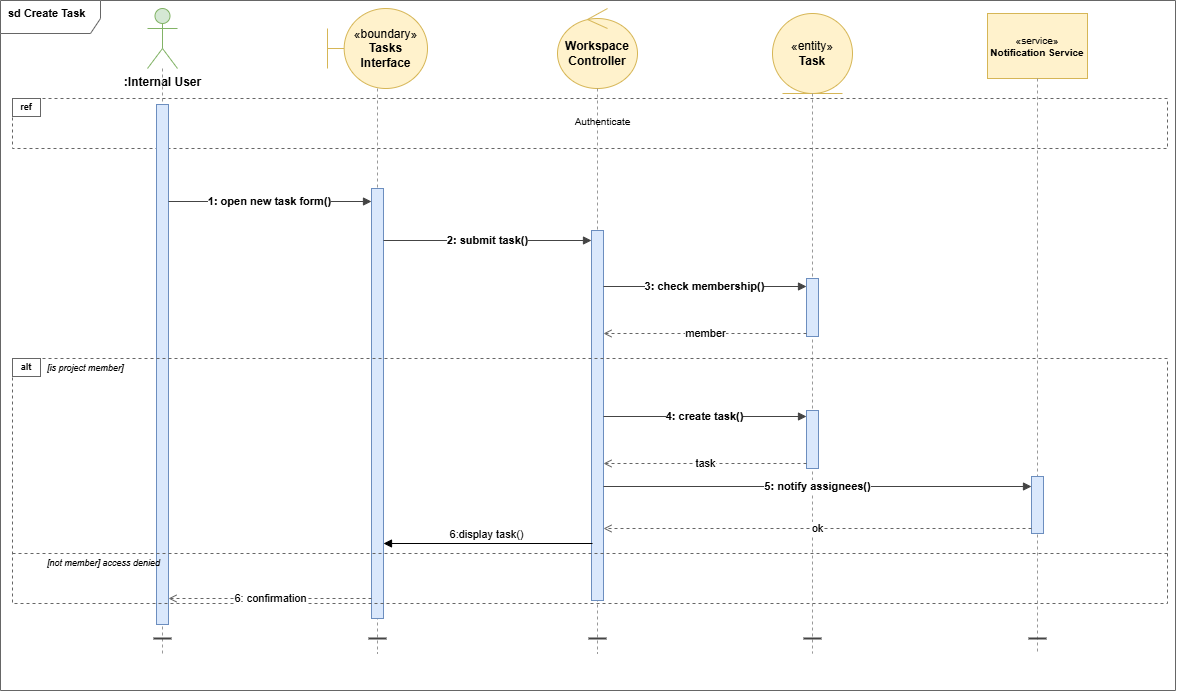

The diagram above was exported from draw.io. Its source (the exported page's mxGraphModel, read from the mxfile embedded in the PNG):
<mxGraphModel dx="916" dy="610" grid="0" gridSize="10" guides="1" tooltips="1" connect="1" arrows="1" fold="1" page="1" pageScale="1" pageWidth="1200" pageHeight="720" math="0" shadow="0">
  <root>
    <mxCell id="0" />
    <mxCell id="1" parent="0" />
    <mxCell id="2" value="sd Create Task" style="shape=umlFrame;whiteSpace=wrap;html=1;fontSize=11;fontStyle=1;align=left;verticalAlign=top;spacingLeft=6;fillColor=none;strokeColor=#666666;width=100;height=33;" parent="1" vertex="1">
      <mxGeometry x="13" y="12" width="1175" height="690" as="geometry" />
    </mxCell>
    <mxCell id="p1" value="&lt;b&gt;:Internal User&lt;/b&gt;" style="shape=umlActor;verticalLabelPosition=bottom;verticalAlign=top;html=1;fillColor=#d5e8d4;strokeColor=#82b366;" parent="1" vertex="1">
      <mxGeometry x="160" y="20" width="30" height="60" as="geometry" />
    </mxCell>
    <mxCell id="p2" value="«boundary»&lt;br/&gt;&lt;b&gt;Tasks Interface&lt;/b&gt;" style="shape=umlBoundary;whiteSpace=wrap;html=1;fillColor=#fff2cc;strokeColor=#d6b656;" parent="1" vertex="1">
      <mxGeometry x="340" y="20" width="100" height="80" as="geometry" />
    </mxCell>
    <mxCell id="p3" value="&lt;b&gt;Workspace Controller&lt;/b&gt;" style="ellipse;shape=umlControl;whiteSpace=wrap;html=1;fillColor=#fff2cc;strokeColor=#d6b656;" parent="1" vertex="1">
      <mxGeometry x="570" y="20" width="80" height="80" as="geometry" />
    </mxCell>
    <mxCell id="p4" value="«entity»&lt;br/&gt;&lt;b&gt;Task&lt;/b&gt;" style="ellipse;shape=umlEntity;whiteSpace=wrap;html=1;fillColor=#fff2cc;strokeColor=#d6b656;" parent="1" vertex="1">
      <mxGeometry x="785" y="25" width="80" height="80" as="geometry" />
    </mxCell>
    <mxCell id="p5" value="«service»&lt;br/&gt;&lt;b&gt;Notification Service&lt;/b&gt;" style="rounded=0;whiteSpace=wrap;html=1;fillColor=#fff2cc;strokeColor=#d6b656;fontSize=10;align=center;" parent="1" vertex="1">
      <mxGeometry x="1000" y="25" width="100" height="65" as="geometry" />
    </mxCell>
    <mxCell id="ll1" style="endArrow=none;dashed=1;strokeColor=#999999;html=1;" parent="1" source="p1" edge="1">
      <mxGeometry relative="1" as="geometry">
        <mxPoint x="175" y="100" as="sourcePoint" />
        <mxPoint x="175" y="665" as="targetPoint" />
      </mxGeometry>
    </mxCell>
    <mxCell id="ll2" style="endArrow=none;dashed=1;strokeColor=#999999;html=1;" parent="1" source="p2" edge="1">
      <mxGeometry relative="1" as="geometry">
        <mxPoint x="390" y="100" as="sourcePoint" />
        <mxPoint x="390" y="665" as="targetPoint" />
      </mxGeometry>
    </mxCell>
    <mxCell id="ll3" style="endArrow=none;dashed=1;strokeColor=#999999;html=1;" parent="1" source="p3" edge="1">
      <mxGeometry relative="1" as="geometry">
        <mxPoint x="610" y="100" as="sourcePoint" />
        <mxPoint x="610" y="665" as="targetPoint" />
      </mxGeometry>
    </mxCell>
    <mxCell id="ll4" style="endArrow=none;dashed=1;strokeColor=#999999;html=1;" parent="1" source="p4" edge="1">
      <mxGeometry relative="1" as="geometry">
        <mxPoint x="825" y="105" as="sourcePoint" />
        <mxPoint x="825" y="665" as="targetPoint" />
      </mxGeometry>
    </mxCell>
    <mxCell id="ll5" style="endArrow=none;dashed=1;strokeColor=#999999;html=1;" parent="1" source="p5" edge="1">
      <mxGeometry relative="1" as="geometry">
        <mxPoint x="1050" y="90" as="sourcePoint" />
        <mxPoint x="1050" y="665" as="targetPoint" />
      </mxGeometry>
    </mxCell>
    <mxCell id="rf" value="" style="rounded=0;whiteSpace=wrap;html=1;fillColor=none;strokeColor=#666666;dashed=1;" parent="1" vertex="1">
      <mxGeometry x="25" y="110" width="1155" height="50" as="geometry" />
    </mxCell>
    <mxCell id="rl" value="ref" style="rounded=0;whiteSpace=wrap;html=1;fillColor=#ffffff;strokeColor=#666666;fontSize=9;fontStyle=1;align=center;verticalAlign=middle;" parent="1" vertex="1">
      <mxGeometry x="25" y="110" width="28" height="18" as="geometry" />
    </mxCell>
    <mxCell id="rlt" value="Authenticate" style="text;html=1;strokeColor=none;fillColor=none;align=center;verticalAlign=middle;fontSize=10;" parent="1" vertex="1">
      <mxGeometry x="465" y="118" width="300" height="30" as="geometry" />
    </mxCell>
    <mxCell id="a1" value="" style="rounded=0;fillColor=#dae8fc;strokeColor=#6c8ebf;html=1;" parent="1" vertex="1">
      <mxGeometry x="169" y="116" width="12" height="520" as="geometry" />
    </mxCell>
    <mxCell id="a2" value="" style="rounded=0;fillColor=#dae8fc;strokeColor=#6c8ebf;html=1;" parent="1" vertex="1">
      <mxGeometry x="384" y="200" width="12" height="430" as="geometry" />
    </mxCell>
    <mxCell id="a3" value="" style="rounded=0;fillColor=#dae8fc;strokeColor=#6c8ebf;html=1;" parent="1" vertex="1">
      <mxGeometry x="604" y="242" width="12" height="370" as="geometry" />
    </mxCell>
    <mxCell id="a4a" value="" style="rounded=0;fillColor=#dae8fc;strokeColor=#6c8ebf;html=1;" parent="1" vertex="1">
      <mxGeometry x="819" y="290" width="12" height="58" as="geometry" />
    </mxCell>
    <mxCell id="a4b" value="" style="rounded=0;fillColor=#dae8fc;strokeColor=#6c8ebf;html=1;" parent="1" vertex="1">
      <mxGeometry x="819" y="422" width="12" height="58" as="geometry" />
    </mxCell>
    <mxCell id="a5" value="" style="rounded=0;fillColor=#dae8fc;strokeColor=#6c8ebf;html=1;" parent="1" vertex="1">
      <mxGeometry x="1044" y="488" width="12" height="57" as="geometry" />
    </mxCell>
    <mxCell id="m1" value="&lt;font style=&quot;font-size: 11px;&quot;&gt;1: open new task form()&lt;/font&gt;" style="endArrow=block;endFill=1;strokeColor=#444444;fontSize=9;fontStyle=1;html=1;" parent="1" edge="1">
      <mxGeometry relative="1" as="geometry">
        <mxPoint x="181" y="213" as="sourcePoint" />
        <mxPoint x="384" y="213" as="targetPoint" />
      </mxGeometry>
    </mxCell>
    <mxCell id="m2" value="&lt;font style=&quot;font-size: 11px;&quot;&gt;2: submit task()&lt;/font&gt;" style="endArrow=block;endFill=1;strokeColor=#444444;fontSize=9;fontStyle=1;html=1;" parent="1" edge="1">
      <mxGeometry relative="1" as="geometry">
        <mxPoint x="396" y="252" as="sourcePoint" />
        <mxPoint x="604" y="252" as="targetPoint" />
      </mxGeometry>
    </mxCell>
    <mxCell id="m3" value="&lt;font style=&quot;font-size: 11px;&quot;&gt;3: check membership()&lt;/font&gt;" style="endArrow=block;endFill=1;strokeColor=#444444;fontSize=9;fontStyle=1;html=1;" parent="1" edge="1">
      <mxGeometry relative="1" as="geometry">
        <mxPoint x="616" y="298" as="sourcePoint" />
        <mxPoint x="819" y="298" as="targetPoint" />
      </mxGeometry>
    </mxCell>
    <mxCell id="r_member" value="&lt;font style=&quot;font-size: 11px;&quot;&gt;member&lt;/font&gt;" style="endArrow=open;endFill=0;dashed=1;strokeColor=#666666;fontSize=9;html=1;" parent="1" edge="1">
      <mxGeometry relative="1" as="geometry">
        <mxPoint x="819" y="345" as="sourcePoint" />
        <mxPoint x="616" y="345" as="targetPoint" />
      </mxGeometry>
    </mxCell>
    <mxCell id="af" value="" style="rounded=0;whiteSpace=wrap;html=1;fillColor=none;strokeColor=#666666;dashed=1;" parent="1" vertex="1">
      <mxGeometry x="25" y="370" width="1155" height="245" as="geometry" />
    </mxCell>
    <mxCell id="al" value="alt" style="rounded=0;whiteSpace=wrap;html=1;fillColor=#ffffff;strokeColor=#666666;fontSize=9;fontStyle=1;align=center;verticalAlign=middle;" parent="1" vertex="1">
      <mxGeometry x="25" y="370" width="28" height="18" as="geometry" />
    </mxCell>
    <mxCell id="bl1" value="[is project member]" style="text;html=1;strokeColor=none;fillColor=none;align=left;verticalAlign=middle;fontSize=9;fontStyle=2;" parent="1" vertex="1">
      <mxGeometry x="58" y="370" width="160" height="20" as="geometry" />
    </mxCell>
    <mxCell id="m4" value="&lt;font style=&quot;font-size: 11px;&quot;&gt;4: create task()&lt;/font&gt;" style="endArrow=block;endFill=1;strokeColor=#444444;fontSize=9;fontStyle=1;html=1;" parent="1" edge="1">
      <mxGeometry relative="1" as="geometry">
        <mxPoint x="616" y="428" as="sourcePoint" />
        <mxPoint x="819" y="428" as="targetPoint" />
      </mxGeometry>
    </mxCell>
    <mxCell id="r_task" value="&lt;font style=&quot;font-size: 11px;&quot;&gt;task&lt;/font&gt;" style="endArrow=open;endFill=0;dashed=1;strokeColor=#666666;fontSize=9;html=1;" parent="1" edge="1">
      <mxGeometry relative="1" as="geometry">
        <mxPoint x="819" y="475" as="sourcePoint" />
        <mxPoint x="616" y="475" as="targetPoint" />
      </mxGeometry>
    </mxCell>
    <mxCell id="m5" value="&lt;font style=&quot;font-size: 11px;&quot;&gt;5: notify assignees()&lt;/font&gt;" style="endArrow=block;endFill=1;strokeColor=#444444;fontSize=9;fontStyle=1;html=1;" parent="1" edge="1">
      <mxGeometry relative="1" as="geometry">
        <mxPoint x="616" y="498" as="sourcePoint" />
        <mxPoint x="1044" y="498" as="targetPoint" />
      </mxGeometry>
    </mxCell>
    <mxCell id="r_ok" value="&lt;font style=&quot;font-size: 11px;&quot;&gt;ok&lt;/font&gt;" style="endArrow=open;endFill=0;dashed=1;strokeColor=#666666;fontSize=9;html=1;" parent="1" edge="1">
      <mxGeometry relative="1" as="geometry">
        <mxPoint x="1044" y="540" as="sourcePoint" />
        <mxPoint x="616" y="540" as="targetPoint" />
      </mxGeometry>
    </mxCell>
    <mxCell id="div" style="endArrow=none;dashed=1;strokeColor=#666666;html=1;" parent="1" edge="1">
      <mxGeometry relative="1" as="geometry">
        <mxPoint x="25" y="565" as="sourcePoint" />
        <mxPoint x="1180" y="565" as="targetPoint" />
      </mxGeometry>
    </mxCell>
    <mxCell id="bl2" value="[not member] access denied" style="text;html=1;strokeColor=none;fillColor=none;align=left;verticalAlign=middle;fontSize=9;fontStyle=2;" parent="1" vertex="1">
      <mxGeometry x="58" y="565" width="200" height="20" as="geometry" />
    </mxCell>
    <mxCell id="r6" value="&lt;font style=&quot;font-size: 11px;&quot;&gt;6: confirmation&lt;/font&gt;" style="endArrow=open;endFill=0;dashed=1;strokeColor=#666666;fontSize=9;html=1;" parent="1" edge="1">
      <mxGeometry relative="1" as="geometry">
        <mxPoint x="384" y="610" as="sourcePoint" />
        <mxPoint x="181" y="610" as="targetPoint" />
      </mxGeometry>
    </mxCell>
    <mxCell id="t1" style="endArrow=none;strokeColor=#444444;strokeWidth=2;html=1;" parent="1" edge="1">
      <mxGeometry relative="1" as="geometry">
        <mxPoint x="166" y="650" as="sourcePoint" />
        <mxPoint x="184" y="650" as="targetPoint" />
      </mxGeometry>
    </mxCell>
    <mxCell id="t2" style="endArrow=none;strokeColor=#444444;strokeWidth=2;html=1;" parent="1" edge="1">
      <mxGeometry relative="1" as="geometry">
        <mxPoint x="381" y="650" as="sourcePoint" />
        <mxPoint x="399" y="650" as="targetPoint" />
      </mxGeometry>
    </mxCell>
    <mxCell id="t3" style="endArrow=none;strokeColor=#444444;strokeWidth=2;html=1;" parent="1" edge="1">
      <mxGeometry relative="1" as="geometry">
        <mxPoint x="601" y="650" as="sourcePoint" />
        <mxPoint x="619" y="650" as="targetPoint" />
      </mxGeometry>
    </mxCell>
    <mxCell id="t4" style="endArrow=none;strokeColor=#444444;strokeWidth=2;html=1;" parent="1" edge="1">
      <mxGeometry relative="1" as="geometry">
        <mxPoint x="816" y="650" as="sourcePoint" />
        <mxPoint x="834" y="650" as="targetPoint" />
      </mxGeometry>
    </mxCell>
    <mxCell id="t5" style="endArrow=none;strokeColor=#444444;strokeWidth=2;html=1;" parent="1" edge="1">
      <mxGeometry relative="1" as="geometry">
        <mxPoint x="1041" y="650" as="sourcePoint" />
        <mxPoint x="1059" y="650" as="targetPoint" />
      </mxGeometry>
    </mxCell>
    <mxCell id="8" value="6:display task()" style="html=1;verticalAlign=bottom;endArrow=block;curved=0;rounded=0;" edge="1" parent="1">
      <mxGeometry x="0.0144" width="80" relative="1" as="geometry">
        <mxPoint x="605" y="555" as="sourcePoint" />
        <mxPoint x="396" y="555" as="targetPoint" />
        <mxPoint as="offset" />
      </mxGeometry>
    </mxCell>
  </root>
</mxGraphModel>